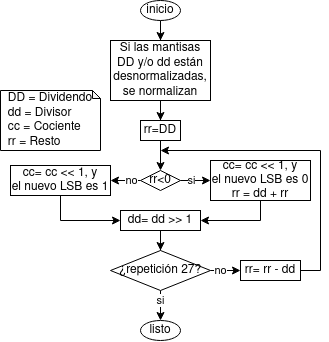

The diagram above was exported from draw.io. Its source (the exported page's mxGraphModel, read from the mxfile embedded in the PNG):
<mxGraphModel dx="135" dy="658" grid="1" gridSize="10" guides="1" tooltips="1" connect="1" arrows="1" fold="1" page="1" pageScale="1" pageWidth="850" pageHeight="1100" math="0" shadow="0">
  <root>
    <mxCell id="0" />
    <mxCell id="1" parent="0" />
    <mxCell id="p4gdRMo9YcwJJwNW-dve-4" style="edgeStyle=orthogonalEdgeStyle;rounded=0;orthogonalLoop=1;jettySize=auto;html=1;entryX=0.5;entryY=0;entryDx=0;entryDy=0;" parent="1" source="p4gdRMo9YcwJJwNW-dve-1" target="p4gdRMo9YcwJJwNW-dve-3" edge="1">
      <mxGeometry relative="1" as="geometry" />
    </mxCell>
    <mxCell id="p4gdRMo9YcwJJwNW-dve-1" value="inicio" style="ellipse;whiteSpace=wrap;html=1;" parent="1" vertex="1">
      <mxGeometry x="1100" y="40" width="40" height="20" as="geometry" />
    </mxCell>
    <mxCell id="p4gdRMo9YcwJJwNW-dve-2" value="&lt;div align=&quot;left&quot;&gt;DD = Dividendo&lt;/div&gt;&lt;div align=&quot;left&quot;&gt;dd = Divisor&lt;/div&gt;&lt;div align=&quot;left&quot;&gt;cc = &lt;span class=&quot;VIiyi&quot; lang=&quot;es&quot;&gt;&lt;span class=&quot;JLqJ4b ChMk0b&quot;&gt;&lt;span&gt;Cociente&lt;/span&gt;&lt;/span&gt;&lt;/span&gt;&lt;/div&gt;&lt;div align=&quot;left&quot;&gt;rr = Resto&lt;br&gt;&lt;/div&gt;" style="shape=note;whiteSpace=wrap;html=1;backgroundOutline=1;darkOpacity=0.05;size=8;" parent="1" vertex="1">
      <mxGeometry x="960" y="130" width="100" height="60" as="geometry" />
    </mxCell>
    <mxCell id="p4gdRMo9YcwJJwNW-dve-6" style="edgeStyle=orthogonalEdgeStyle;rounded=0;orthogonalLoop=1;jettySize=auto;html=1;entryX=0.5;entryY=0;entryDx=0;entryDy=0;" parent="1" source="p4gdRMo9YcwJJwNW-dve-3" target="p4gdRMo9YcwJJwNW-dve-5" edge="1">
      <mxGeometry relative="1" as="geometry" />
    </mxCell>
    <mxCell id="p4gdRMo9YcwJJwNW-dve-3" value="Si las mantisas DD y/o dd están desnormalizadas, se normalizan" style="rounded=0;whiteSpace=wrap;html=1;" parent="1" vertex="1">
      <mxGeometry x="1070" y="80" width="100" height="60" as="geometry" />
    </mxCell>
    <mxCell id="p4gdRMo9YcwJJwNW-dve-11" style="edgeStyle=orthogonalEdgeStyle;rounded=0;orthogonalLoop=1;jettySize=auto;html=1;entryX=0.5;entryY=0;entryDx=0;entryDy=0;" parent="1" source="p4gdRMo9YcwJJwNW-dve-5" target="p4gdRMo9YcwJJwNW-dve-7" edge="1">
      <mxGeometry relative="1" as="geometry" />
    </mxCell>
    <mxCell id="p4gdRMo9YcwJJwNW-dve-5" value="rr=DD" style="rounded=0;whiteSpace=wrap;html=1;" parent="1" vertex="1">
      <mxGeometry x="1100" y="160" width="40" height="20" as="geometry" />
    </mxCell>
    <mxCell id="p4gdRMo9YcwJJwNW-dve-12" style="edgeStyle=orthogonalEdgeStyle;rounded=0;orthogonalLoop=1;jettySize=auto;html=1;entryX=1;entryY=0.5;entryDx=0;entryDy=0;" parent="1" source="p4gdRMo9YcwJJwNW-dve-7" target="p4gdRMo9YcwJJwNW-dve-9" edge="1">
      <mxGeometry relative="1" as="geometry" />
    </mxCell>
    <mxCell id="p4gdRMo9YcwJJwNW-dve-15" value="no" style="edgeLabel;html=1;align=center;verticalAlign=middle;resizable=0;points=[];" parent="p4gdRMo9YcwJJwNW-dve-12" vertex="1" connectable="0">
      <mxGeometry x="-0.7624" y="-1" relative="1" as="geometry">
        <mxPoint x="-4" y="1" as="offset" />
      </mxGeometry>
    </mxCell>
    <mxCell id="p4gdRMo9YcwJJwNW-dve-13" style="edgeStyle=orthogonalEdgeStyle;rounded=0;orthogonalLoop=1;jettySize=auto;html=1;entryX=0;entryY=0.5;entryDx=0;entryDy=0;" parent="1" source="p4gdRMo9YcwJJwNW-dve-7" target="p4gdRMo9YcwJJwNW-dve-10" edge="1">
      <mxGeometry relative="1" as="geometry" />
    </mxCell>
    <mxCell id="p4gdRMo9YcwJJwNW-dve-14" value="si" style="edgeLabel;html=1;align=center;verticalAlign=middle;resizable=0;points=[];" parent="p4gdRMo9YcwJJwNW-dve-13" vertex="1" connectable="0">
      <mxGeometry x="-0.7158" relative="1" as="geometry">
        <mxPoint x="3" as="offset" />
      </mxGeometry>
    </mxCell>
    <mxCell id="p4gdRMo9YcwJJwNW-dve-7" value="rr&amp;lt;0" style="rhombus;whiteSpace=wrap;html=1;" parent="1" vertex="1">
      <mxGeometry x="1100" y="210" width="40" height="20" as="geometry" />
    </mxCell>
    <mxCell id="p4gdRMo9YcwJJwNW-dve-18" style="edgeStyle=orthogonalEdgeStyle;rounded=0;orthogonalLoop=1;jettySize=auto;html=1;entryX=0;entryY=0.5;entryDx=0;entryDy=0;" parent="1" source="p4gdRMo9YcwJJwNW-dve-9" target="p4gdRMo9YcwJJwNW-dve-16" edge="1">
      <mxGeometry relative="1" as="geometry">
        <Array as="points">
          <mxPoint x="1020" y="260" />
        </Array>
      </mxGeometry>
    </mxCell>
    <mxCell id="p4gdRMo9YcwJJwNW-dve-9" value="&lt;div&gt;cc= cc &amp;lt;&amp;lt; 1, y&lt;br&gt;&lt;/div&gt;&lt;div&gt;el nuevo LSB es 1&lt;/div&gt;" style="rounded=0;whiteSpace=wrap;html=1;" parent="1" vertex="1">
      <mxGeometry x="970" y="205" width="100" height="30" as="geometry" />
    </mxCell>
    <mxCell id="p4gdRMo9YcwJJwNW-dve-17" style="edgeStyle=orthogonalEdgeStyle;rounded=0;orthogonalLoop=1;jettySize=auto;html=1;entryX=1;entryY=0.5;entryDx=0;entryDy=0;" parent="1" source="p4gdRMo9YcwJJwNW-dve-10" target="p4gdRMo9YcwJJwNW-dve-16" edge="1">
      <mxGeometry relative="1" as="geometry">
        <Array as="points">
          <mxPoint x="1220" y="260" />
        </Array>
      </mxGeometry>
    </mxCell>
    <mxCell id="p4gdRMo9YcwJJwNW-dve-10" value="&lt;div&gt;cc= cc &amp;lt;&amp;lt; 1, y&lt;br&gt;&lt;/div&gt;&lt;div&gt;el nuevo LSB es 0&lt;/div&gt;rr = dd + rr" style="rounded=0;whiteSpace=wrap;html=1;" parent="1" vertex="1">
      <mxGeometry x="1170" y="200" width="100" height="40" as="geometry" />
    </mxCell>
    <mxCell id="p4gdRMo9YcwJJwNW-dve-20" style="edgeStyle=orthogonalEdgeStyle;rounded=0;orthogonalLoop=1;jettySize=auto;html=1;entryX=0.5;entryY=0;entryDx=0;entryDy=0;" parent="1" source="p4gdRMo9YcwJJwNW-dve-16" target="p4gdRMo9YcwJJwNW-dve-19" edge="1">
      <mxGeometry relative="1" as="geometry" />
    </mxCell>
    <mxCell id="p4gdRMo9YcwJJwNW-dve-16" value="dd= dd &amp;gt;&amp;gt; 1" style="rounded=0;whiteSpace=wrap;html=1;" parent="1" vertex="1">
      <mxGeometry x="1080" y="250" width="80" height="20" as="geometry" />
    </mxCell>
    <mxCell id="p4gdRMo9YcwJJwNW-dve-22" style="edgeStyle=orthogonalEdgeStyle;rounded=0;orthogonalLoop=1;jettySize=auto;html=1;entryX=0.5;entryY=0;entryDx=0;entryDy=0;" parent="1" source="p4gdRMo9YcwJJwNW-dve-19" target="p4gdRMo9YcwJJwNW-dve-21" edge="1">
      <mxGeometry relative="1" as="geometry" />
    </mxCell>
    <mxCell id="p4gdRMo9YcwJJwNW-dve-23" value="si" style="edgeLabel;html=1;align=center;verticalAlign=middle;resizable=0;points=[];" parent="p4gdRMo9YcwJJwNW-dve-22" vertex="1" connectable="0">
      <mxGeometry x="-0.7786" y="-1" relative="1" as="geometry">
        <mxPoint x="1" y="4" as="offset" />
      </mxGeometry>
    </mxCell>
    <mxCell id="p4gdRMo9YcwJJwNW-dve-25" style="edgeStyle=orthogonalEdgeStyle;rounded=0;orthogonalLoop=1;jettySize=auto;html=1;entryX=0;entryY=0.5;entryDx=0;entryDy=0;" parent="1" source="p4gdRMo9YcwJJwNW-dve-19" target="p4gdRMo9YcwJJwNW-dve-24" edge="1">
      <mxGeometry relative="1" as="geometry" />
    </mxCell>
    <mxCell id="p4gdRMo9YcwJJwNW-dve-26" value="no" style="edgeLabel;html=1;align=center;verticalAlign=middle;resizable=0;points=[];" parent="p4gdRMo9YcwJJwNW-dve-25" vertex="1" connectable="0">
      <mxGeometry x="-0.7867" y="-1" relative="1" as="geometry">
        <mxPoint x="5" y="-1" as="offset" />
      </mxGeometry>
    </mxCell>
    <mxCell id="p4gdRMo9YcwJJwNW-dve-19" value="¿repetición 27?" style="rhombus;whiteSpace=wrap;html=1;" parent="1" vertex="1">
      <mxGeometry x="1070" y="290" width="100" height="40" as="geometry" />
    </mxCell>
    <mxCell id="p4gdRMo9YcwJJwNW-dve-21" value="listo" style="ellipse;whiteSpace=wrap;html=1;" parent="1" vertex="1">
      <mxGeometry x="1100" y="360" width="40" height="20" as="geometry" />
    </mxCell>
    <mxCell id="p4gdRMo9YcwJJwNW-dve-27" style="edgeStyle=orthogonalEdgeStyle;rounded=0;orthogonalLoop=1;jettySize=auto;html=1;" parent="1" source="p4gdRMo9YcwJJwNW-dve-24" edge="1">
      <mxGeometry relative="1" as="geometry">
        <mxPoint x="1120" y="190" as="targetPoint" />
        <Array as="points">
          <mxPoint x="1280" y="310" />
          <mxPoint x="1280" y="190" />
        </Array>
      </mxGeometry>
    </mxCell>
    <mxCell id="p4gdRMo9YcwJJwNW-dve-24" value="rr= rr - dd" style="rounded=0;whiteSpace=wrap;html=1;" parent="1" vertex="1">
      <mxGeometry x="1200" y="300" width="60" height="20" as="geometry" />
    </mxCell>
  </root>
</mxGraphModel>